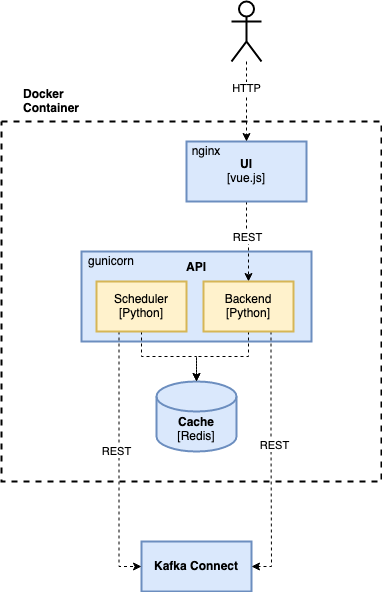

The diagram above was exported from draw.io. Its source (the exported page's mxGraphModel, read from the mxfile embedded in the PNG):
<mxGraphModel dx="1426" dy="849" grid="1" gridSize="10" guides="1" tooltips="1" connect="1" arrows="1" fold="1" page="1" pageScale="1" pageWidth="3300" pageHeight="4681" math="0" shadow="0">
  <root>
    <mxCell id="0" />
    <mxCell id="1" parent="0" />
    <mxCell id="2" value="" style="rounded=0;whiteSpace=wrap;html=1;dashed=1;strokeWidth=2;" vertex="1" parent="1">
      <mxGeometry x="160" y="230" width="380" height="360" as="geometry" />
    </mxCell>
    <mxCell id="3" value="&lt;div&gt;&lt;b&gt;API&lt;/b&gt;&lt;/div&gt;&lt;div&gt;&lt;b&gt;&lt;br&gt;&lt;/b&gt;&lt;/div&gt;&lt;div&gt;&lt;b&gt;&lt;br&gt;&lt;/b&gt;&lt;/div&gt;&lt;div&gt;&lt;b&gt;&lt;br&gt;&lt;/b&gt;&lt;/div&gt;&lt;div&gt;&lt;b&gt;&lt;br&gt;&lt;/b&gt;&lt;/div&gt;" style="rounded=0;whiteSpace=wrap;html=1;strokeWidth=2;fillColor=#dae8fc;strokeColor=#6c8ebf;" vertex="1" parent="1">
      <mxGeometry x="240" y="360" width="230" height="90" as="geometry" />
    </mxCell>
    <mxCell id="4" value="&lt;div&gt;&lt;b&gt;Cache&lt;/b&gt;&lt;/div&gt;&lt;div&gt;[Redis]&lt;br&gt;&lt;/div&gt;" style="shape=cylinder3;whiteSpace=wrap;html=1;boundedLbl=1;backgroundOutline=1;size=15;strokeWidth=2;fillColor=#dae8fc;strokeColor=#6c8ebf;" vertex="1" parent="1">
      <mxGeometry x="315" y="490" width="80" height="70" as="geometry" />
    </mxCell>
    <mxCell id="5" style="edgeStyle=orthogonalEdgeStyle;rounded=0;orthogonalLoop=1;jettySize=auto;html=1;exitX=0.5;exitY=1;exitDx=0;exitDy=0;dashed=1;" edge="1" source="7" target="18" parent="1">
      <mxGeometry relative="1" as="geometry" />
    </mxCell>
    <mxCell id="6" value="REST" style="edgeLabel;html=1;align=center;verticalAlign=middle;resizable=0;points=[];" vertex="1" connectable="0" parent="5">
      <mxGeometry x="-0.15" relative="1" as="geometry">
        <mxPoint as="offset" />
      </mxGeometry>
    </mxCell>
    <mxCell id="7" value="&lt;div&gt;&lt;b&gt;UI&lt;/b&gt;&lt;/div&gt;&lt;div&gt;[vue.js]&lt;br&gt;&lt;/div&gt;" style="rounded=0;whiteSpace=wrap;html=1;strokeWidth=2;fillColor=#dae8fc;strokeColor=#6c8ebf;" vertex="1" parent="1">
      <mxGeometry x="345" y="250" width="120" height="60" as="geometry" />
    </mxCell>
    <mxCell id="8" value="HTTP" style="edgeStyle=orthogonalEdgeStyle;rounded=0;orthogonalLoop=1;jettySize=auto;html=1;entryX=0.5;entryY=0;entryDx=0;entryDy=0;dashed=1;" edge="1" source="9" target="7" parent="1">
      <mxGeometry x="-0.3333" relative="1" as="geometry">
        <mxPoint as="offset" />
      </mxGeometry>
    </mxCell>
    <mxCell id="9" value="" style="shape=umlActor;verticalLabelPosition=bottom;verticalAlign=top;html=1;outlineConnect=0;strokeWidth=2;" vertex="1" parent="1">
      <mxGeometry x="390" y="110" width="30" height="60" as="geometry" />
    </mxCell>
    <mxCell id="10" value="&lt;b&gt;Kafka Connect&lt;/b&gt;" style="rounded=0;whiteSpace=wrap;html=1;strokeWidth=2;fillColor=#dae8fc;strokeColor=#6c8ebf;" vertex="1" parent="1">
      <mxGeometry x="300" y="650" width="110" height="50" as="geometry" />
    </mxCell>
    <mxCell id="11" value="" style="edgeStyle=orthogonalEdgeStyle;rounded=0;orthogonalLoop=1;jettySize=auto;html=1;exitX=0.5;exitY=1;exitDx=0;exitDy=0;dashed=1;" edge="1" source="14" target="4" parent="1">
      <mxGeometry relative="1" as="geometry">
        <mxPoint x="320" y="150" as="sourcePoint" />
        <mxPoint x="530" y="540" as="targetPoint" />
      </mxGeometry>
    </mxCell>
    <mxCell id="12" style="edgeStyle=orthogonalEdgeStyle;rounded=0;orthogonalLoop=1;jettySize=auto;html=1;exitX=0.25;exitY=1;exitDx=0;exitDy=0;entryX=0;entryY=0.5;entryDx=0;entryDy=0;dashed=1;" edge="1" source="14" target="10" parent="1">
      <mxGeometry relative="1" as="geometry" />
    </mxCell>
    <mxCell id="13" value="REST" style="edgeLabel;html=1;align=center;verticalAlign=middle;resizable=0;points=[];" vertex="1" connectable="0" parent="12">
      <mxGeometry x="-0.0757" y="-3" relative="1" as="geometry">
        <mxPoint as="offset" />
      </mxGeometry>
    </mxCell>
    <mxCell id="14" value="&lt;div&gt;Scheduler&lt;/div&gt;&lt;div&gt;[Python]&lt;br&gt;&lt;/div&gt;" style="rounded=0;whiteSpace=wrap;html=1;strokeWidth=2;fillColor=#fff2cc;strokeColor=#d6b656;" vertex="1" parent="1">
      <mxGeometry x="255" y="390" width="90" height="50" as="geometry" />
    </mxCell>
    <mxCell id="15" style="edgeStyle=orthogonalEdgeStyle;rounded=0;orthogonalLoop=1;jettySize=auto;html=1;exitX=0.5;exitY=1;exitDx=0;exitDy=0;entryX=0.5;entryY=0;entryDx=0;entryDy=0;entryPerimeter=0;dashed=1;" edge="1" source="18" target="4" parent="1">
      <mxGeometry relative="1" as="geometry" />
    </mxCell>
    <mxCell id="16" style="edgeStyle=orthogonalEdgeStyle;rounded=0;orthogonalLoop=1;jettySize=auto;html=1;exitX=0.75;exitY=1;exitDx=0;exitDy=0;entryX=1;entryY=0.5;entryDx=0;entryDy=0;dashed=1;" edge="1" source="18" target="10" parent="1">
      <mxGeometry relative="1" as="geometry" />
    </mxCell>
    <mxCell id="17" value="REST" style="edgeLabel;html=1;align=center;verticalAlign=middle;resizable=0;points=[];" vertex="1" connectable="0" parent="16">
      <mxGeometry x="-0.1115" y="2" relative="1" as="geometry">
        <mxPoint as="offset" />
      </mxGeometry>
    </mxCell>
    <mxCell id="18" value="&lt;div&gt;Backend&lt;br&gt;&lt;/div&gt;&lt;div&gt;[Python]&lt;br&gt;&lt;/div&gt;" style="rounded=0;whiteSpace=wrap;html=1;strokeWidth=2;fillColor=#fff2cc;strokeColor=#d6b656;" vertex="1" parent="1">
      <mxGeometry x="362" y="390" width="90" height="50" as="geometry" />
    </mxCell>
    <mxCell id="19" value="Docker Container" style="text;html=1;strokeColor=none;fillColor=none;align=left;verticalAlign=middle;whiteSpace=wrap;rounded=0;fontStyle=1" vertex="1" parent="1">
      <mxGeometry x="180" y="200" width="70" height="20" as="geometry" />
    </mxCell>
    <mxCell id="20" value="nginx" style="text;html=1;strokeColor=none;fillColor=none;align=center;verticalAlign=middle;whiteSpace=wrap;rounded=0;" vertex="1" parent="1">
      <mxGeometry x="345" y="250" width="40" height="20" as="geometry" />
    </mxCell>
    <mxCell id="21" value="gunicorn" style="text;html=1;strokeColor=none;fillColor=none;align=center;verticalAlign=middle;whiteSpace=wrap;rounded=0;" vertex="1" parent="1">
      <mxGeometry x="250" y="360" width="40" height="20" as="geometry" />
    </mxCell>
  </root>
</mxGraphModel>